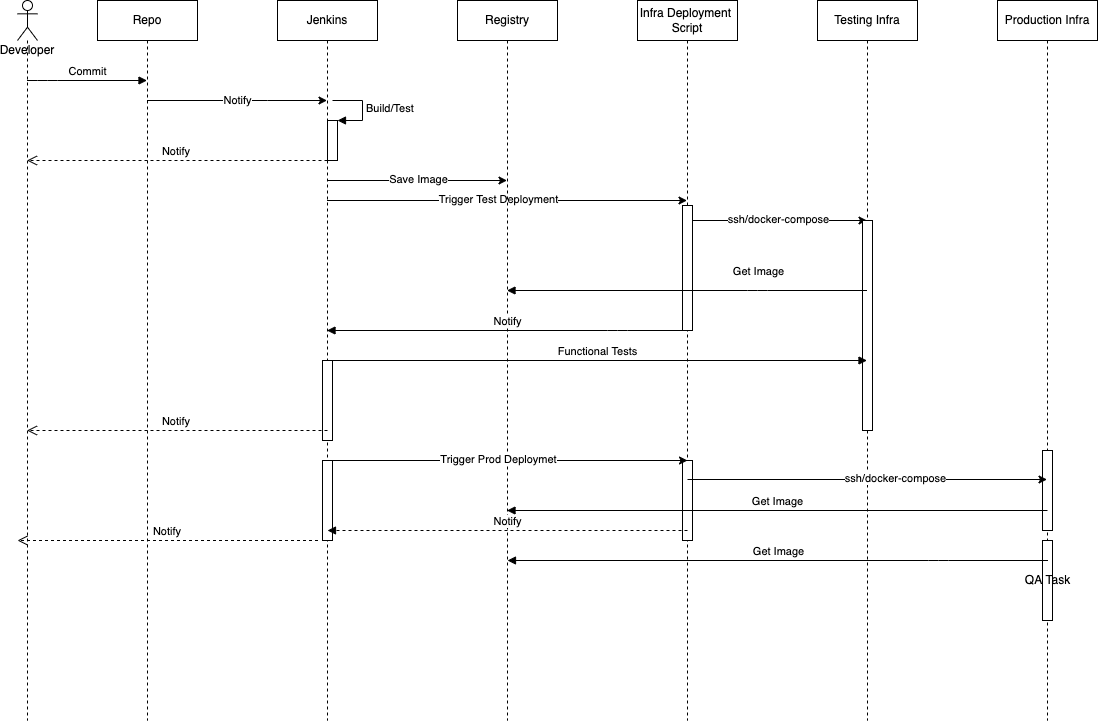

The diagram above was exported from draw.io. Its source (the exported page's mxGraphModel, read from the mxfile embedded in the PNG):
<mxGraphModel dx="1426" dy="1326" grid="1" gridSize="10" guides="1" tooltips="1" connect="1" arrows="1" fold="1" page="0" pageScale="1" pageWidth="1169" pageHeight="826" background="#ffffff" math="0" shadow="0">
  <root>
    <mxCell id="0" />
    <mxCell id="1" parent="0" />
    <mxCell id="hu3EE672qk_7mAU9QMxK-41" value="Developer" style="shape=umlLifeline;participant=umlActor;perimeter=lifelinePerimeter;whiteSpace=wrap;html=1;container=1;collapsible=0;recursiveResize=0;verticalAlign=top;spacingTop=36;outlineConnect=0;" parent="1" vertex="1">
      <mxGeometry x="140" y="-400" width="20" height="720" as="geometry" />
    </mxCell>
    <mxCell id="hu3EE672qk_7mAU9QMxK-44" value="Notify" style="edgeStyle=orthogonalEdgeStyle;rounded=0;orthogonalLoop=1;jettySize=auto;html=1;" parent="1" source="hu3EE672qk_7mAU9QMxK-42" target="hu3EE672qk_7mAU9QMxK-43" edge="1">
      <mxGeometry relative="1" as="geometry">
        <Array as="points">
          <mxPoint x="390" y="-300" />
          <mxPoint x="390" y="-300" />
        </Array>
      </mxGeometry>
    </mxCell>
    <mxCell id="hu3EE672qk_7mAU9QMxK-42" value="Repo" style="shape=umlLifeline;perimeter=lifelinePerimeter;whiteSpace=wrap;html=1;container=1;collapsible=0;recursiveResize=0;outlineConnect=0;" parent="1" vertex="1">
      <mxGeometry x="220" y="-400" width="100" height="720" as="geometry" />
    </mxCell>
    <mxCell id="hu3EE672qk_7mAU9QMxK-46" value="" style="edgeStyle=orthogonalEdgeStyle;rounded=0;orthogonalLoop=1;jettySize=auto;html=1;" parent="1" source="hu3EE672qk_7mAU9QMxK-43" target="hu3EE672qk_7mAU9QMxK-45" edge="1">
      <mxGeometry relative="1" as="geometry">
        <Array as="points">
          <mxPoint x="570" y="-220" />
          <mxPoint x="570" y="-220" />
        </Array>
      </mxGeometry>
    </mxCell>
    <mxCell id="hu3EE672qk_7mAU9QMxK-57" value="Save Image" style="edgeLabel;html=1;align=center;verticalAlign=middle;resizable=0;points=[];" parent="hu3EE672qk_7mAU9QMxK-46" vertex="1" connectable="0">
      <mxGeometry x="0.3167" y="2" relative="1" as="geometry">
        <mxPoint x="-28.5" as="offset" />
      </mxGeometry>
    </mxCell>
    <mxCell id="hu3EE672qk_7mAU9QMxK-43" value="Jenkins" style="shape=umlLifeline;perimeter=lifelinePerimeter;whiteSpace=wrap;html=1;container=1;collapsible=0;recursiveResize=0;outlineConnect=0;" parent="1" vertex="1">
      <mxGeometry x="400" y="-400" width="100" height="720" as="geometry" />
    </mxCell>
    <mxCell id="wBvXmfFHNQKzyvMOyHRP-4" value="" style="html=1;points=[];perimeter=orthogonalPerimeter;" parent="hu3EE672qk_7mAU9QMxK-43" vertex="1">
      <mxGeometry x="45" y="360" width="10" height="80" as="geometry" />
    </mxCell>
    <mxCell id="wBvXmfFHNQKzyvMOyHRP-14" value="" style="html=1;points=[];perimeter=orthogonalPerimeter;" parent="hu3EE672qk_7mAU9QMxK-43" vertex="1">
      <mxGeometry x="45" y="460" width="10" height="80" as="geometry" />
    </mxCell>
    <mxCell id="hu3EE672qk_7mAU9QMxK-48" value="" style="edgeStyle=orthogonalEdgeStyle;rounded=0;orthogonalLoop=1;jettySize=auto;html=1;" parent="1" source="hu3EE672qk_7mAU9QMxK-43" target="hu3EE672qk_7mAU9QMxK-47" edge="1">
      <mxGeometry relative="1" as="geometry">
        <Array as="points">
          <mxPoint x="600" y="-200" />
          <mxPoint x="600" y="-200" />
        </Array>
      </mxGeometry>
    </mxCell>
    <mxCell id="hu3EE672qk_7mAU9QMxK-58" value="Trigger Test Deployment" style="edgeLabel;html=1;align=center;verticalAlign=middle;resizable=0;points=[];" parent="hu3EE672qk_7mAU9QMxK-48" vertex="1" connectable="0">
      <mxGeometry x="0.2361" y="2" relative="1" as="geometry">
        <mxPoint x="-51.5" as="offset" />
      </mxGeometry>
    </mxCell>
    <mxCell id="hu3EE672qk_7mAU9QMxK-45" value="Registry" style="shape=umlLifeline;perimeter=lifelinePerimeter;whiteSpace=wrap;html=1;container=1;collapsible=0;recursiveResize=0;outlineConnect=0;" parent="1" vertex="1">
      <mxGeometry x="580" y="-400" width="100" height="720" as="geometry" />
    </mxCell>
    <mxCell id="hu3EE672qk_7mAU9QMxK-50" value="" style="edgeStyle=orthogonalEdgeStyle;rounded=0;orthogonalLoop=1;jettySize=auto;html=1;" parent="1" source="hu3EE672qk_7mAU9QMxK-47" target="hu3EE672qk_7mAU9QMxK-49" edge="1">
      <mxGeometry relative="1" as="geometry">
        <Array as="points">
          <mxPoint x="930" y="-180" />
          <mxPoint x="930" y="-180" />
        </Array>
      </mxGeometry>
    </mxCell>
    <mxCell id="hu3EE672qk_7mAU9QMxK-59" value="ssh/docker-compose" style="edgeLabel;html=1;align=center;verticalAlign=middle;resizable=0;points=[];" parent="hu3EE672qk_7mAU9QMxK-50" vertex="1" connectable="0">
      <mxGeometry x="0.2944" y="2" relative="1" as="geometry">
        <mxPoint x="-25.5" as="offset" />
      </mxGeometry>
    </mxCell>
    <mxCell id="hu3EE672qk_7mAU9QMxK-47" value="Infra Deployment&amp;nbsp;&lt;br&gt;Script" style="shape=umlLifeline;perimeter=lifelinePerimeter;whiteSpace=wrap;html=1;container=1;collapsible=0;recursiveResize=0;outlineConnect=0;" parent="1" vertex="1">
      <mxGeometry x="760" y="-400" width="100" height="720" as="geometry" />
    </mxCell>
    <mxCell id="wBvXmfFHNQKzyvMOyHRP-3" value="" style="html=1;points=[];perimeter=orthogonalPerimeter;" parent="hu3EE672qk_7mAU9QMxK-47" vertex="1">
      <mxGeometry x="45" y="205" width="10" height="125" as="geometry" />
    </mxCell>
    <mxCell id="wBvXmfFHNQKzyvMOyHRP-7" value="" style="html=1;points=[];perimeter=orthogonalPerimeter;" parent="hu3EE672qk_7mAU9QMxK-47" vertex="1">
      <mxGeometry x="45" y="460" width="10" height="80" as="geometry" />
    </mxCell>
    <mxCell id="hu3EE672qk_7mAU9QMxK-49" value="Testing Infra" style="shape=umlLifeline;perimeter=lifelinePerimeter;whiteSpace=wrap;html=1;container=1;collapsible=0;recursiveResize=0;outlineConnect=0;" parent="1" vertex="1">
      <mxGeometry x="940" y="-400" width="100" height="720" as="geometry" />
    </mxCell>
    <mxCell id="wBvXmfFHNQKzyvMOyHRP-17" value="" style="html=1;points=[];perimeter=orthogonalPerimeter;" parent="hu3EE672qk_7mAU9QMxK-49" vertex="1">
      <mxGeometry x="45" y="220" width="10" height="210" as="geometry" />
    </mxCell>
    <mxCell id="hu3EE672qk_7mAU9QMxK-51" value="Production Infra" style="shape=umlLifeline;perimeter=lifelinePerimeter;whiteSpace=wrap;html=1;container=1;collapsible=0;recursiveResize=0;outlineConnect=0;" parent="1" vertex="1">
      <mxGeometry x="1120" y="-400" width="100" height="720" as="geometry" />
    </mxCell>
    <mxCell id="wBvXmfFHNQKzyvMOyHRP-11" value="QA Task" style="html=1;points=[];perimeter=orthogonalPerimeter;" parent="hu3EE672qk_7mAU9QMxK-51" vertex="1">
      <mxGeometry x="45" y="540" width="10" height="80" as="geometry" />
    </mxCell>
    <mxCell id="wBvXmfFHNQKzyvMOyHRP-18" value="" style="html=1;points=[];perimeter=orthogonalPerimeter;" parent="hu3EE672qk_7mAU9QMxK-51" vertex="1">
      <mxGeometry x="45" y="450" width="10" height="80" as="geometry" />
    </mxCell>
    <mxCell id="hu3EE672qk_7mAU9QMxK-53" value="Commit" style="html=1;verticalAlign=bottom;endArrow=block;" parent="1" source="hu3EE672qk_7mAU9QMxK-41" target="hu3EE672qk_7mAU9QMxK-42" edge="1">
      <mxGeometry width="80" relative="1" as="geometry">
        <mxPoint x="530" y="-130" as="sourcePoint" />
        <mxPoint x="610" y="-130" as="targetPoint" />
        <Array as="points">
          <mxPoint x="170" y="-320" />
        </Array>
      </mxGeometry>
    </mxCell>
    <mxCell id="hu3EE672qk_7mAU9QMxK-54" value="" style="html=1;points=[];perimeter=orthogonalPerimeter;" parent="1" vertex="1">
      <mxGeometry x="450" y="-280" width="10" height="40" as="geometry" />
    </mxCell>
    <mxCell id="hu3EE672qk_7mAU9QMxK-55" value="Build/Test" style="edgeStyle=orthogonalEdgeStyle;html=1;align=left;spacingLeft=2;endArrow=block;rounded=0;entryX=1;entryY=0;" parent="1" target="hu3EE672qk_7mAU9QMxK-54" edge="1">
      <mxGeometry relative="1" as="geometry">
        <mxPoint x="455" y="-300" as="sourcePoint" />
        <Array as="points">
          <mxPoint x="485" y="-300" />
        </Array>
      </mxGeometry>
    </mxCell>
    <mxCell id="hu3EE672qk_7mAU9QMxK-56" value="Notify&amp;nbsp;" style="html=1;verticalAlign=bottom;endArrow=open;dashed=1;endSize=8;" parent="1" target="hu3EE672qk_7mAU9QMxK-41" edge="1">
      <mxGeometry relative="1" as="geometry">
        <mxPoint x="450" y="-240" as="sourcePoint" />
        <mxPoint x="370" y="-240" as="targetPoint" />
      </mxGeometry>
    </mxCell>
    <mxCell id="hu3EE672qk_7mAU9QMxK-64" value="Notify&amp;nbsp;" style="html=1;verticalAlign=bottom;endArrow=open;dashed=1;endSize=8;" parent="1" edge="1">
      <mxGeometry relative="1" as="geometry">
        <mxPoint x="450" y="30" as="sourcePoint" />
        <mxPoint x="149.5" y="30" as="targetPoint" />
      </mxGeometry>
    </mxCell>
    <mxCell id="hu3EE672qk_7mAU9QMxK-66" value="Get Image" style="html=1;verticalAlign=bottom;endArrow=block;" parent="1" source="hu3EE672qk_7mAU9QMxK-49" target="hu3EE672qk_7mAU9QMxK-45" edge="1">
      <mxGeometry x="-0.3917" y="-10" width="80" relative="1" as="geometry">
        <mxPoint x="980" y="-110" as="sourcePoint" />
        <mxPoint x="900" y="-110" as="targetPoint" />
        <Array as="points">
          <mxPoint x="880" y="-110" />
        </Array>
        <mxPoint as="offset" />
      </mxGeometry>
    </mxCell>
    <mxCell id="wBvXmfFHNQKzyvMOyHRP-1" value="Notify" style="html=1;verticalAlign=bottom;endArrow=block;" parent="1" source="hu3EE672qk_7mAU9QMxK-47" target="hu3EE672qk_7mAU9QMxK-43" edge="1">
      <mxGeometry width="80" relative="1" as="geometry">
        <mxPoint x="790" y="-60" as="sourcePoint" />
        <mxPoint x="710" y="-60" as="targetPoint" />
        <Array as="points">
          <mxPoint x="740" y="-70" />
        </Array>
      </mxGeometry>
    </mxCell>
    <mxCell id="wBvXmfFHNQKzyvMOyHRP-2" value="Functional Tests" style="html=1;verticalAlign=bottom;endArrow=block;" parent="1" target="hu3EE672qk_7mAU9QMxK-49" edge="1">
      <mxGeometry width="80" relative="1" as="geometry">
        <mxPoint x="450" y="-40" as="sourcePoint" />
        <mxPoint x="810" y="-40" as="targetPoint" />
        <Array as="points">
          <mxPoint x="740.5" y="-40" />
        </Array>
      </mxGeometry>
    </mxCell>
    <mxCell id="wBvXmfFHNQKzyvMOyHRP-5" value="" style="edgeStyle=orthogonalEdgeStyle;rounded=0;orthogonalLoop=1;jettySize=auto;html=1;" parent="1" edge="1">
      <mxGeometry relative="1" as="geometry">
        <Array as="points">
          <mxPoint x="600.5" y="60" />
          <mxPoint x="600.5" y="60" />
        </Array>
        <mxPoint x="450" y="60" as="sourcePoint" />
        <mxPoint x="810" y="60" as="targetPoint" />
      </mxGeometry>
    </mxCell>
    <mxCell id="wBvXmfFHNQKzyvMOyHRP-6" value="Trigger Prod Deploymet" style="edgeLabel;html=1;align=center;verticalAlign=middle;resizable=0;points=[];" parent="wBvXmfFHNQKzyvMOyHRP-5" vertex="1" connectable="0">
      <mxGeometry x="0.2361" y="2" relative="1" as="geometry">
        <mxPoint x="-51.5" as="offset" />
      </mxGeometry>
    </mxCell>
    <mxCell id="wBvXmfFHNQKzyvMOyHRP-8" value="" style="rounded=0;orthogonalLoop=1;jettySize=auto;html=1;" parent="1" target="hu3EE672qk_7mAU9QMxK-51" edge="1">
      <mxGeometry relative="1" as="geometry">
        <mxPoint x="810" y="79" as="sourcePoint" />
        <mxPoint x="990" y="79" as="targetPoint" />
      </mxGeometry>
    </mxCell>
    <mxCell id="wBvXmfFHNQKzyvMOyHRP-9" value="ssh/docker-compose" style="edgeLabel;html=1;align=center;verticalAlign=middle;resizable=0;points=[];" parent="wBvXmfFHNQKzyvMOyHRP-8" vertex="1" connectable="0">
      <mxGeometry x="0.2944" y="2" relative="1" as="geometry">
        <mxPoint x="-25.5" as="offset" />
      </mxGeometry>
    </mxCell>
    <mxCell id="wBvXmfFHNQKzyvMOyHRP-10" value="Get Image" style="html=1;verticalAlign=bottom;endArrow=block;" parent="1" target="hu3EE672qk_7mAU9QMxK-45" edge="1">
      <mxGeometry width="80" relative="1" as="geometry">
        <mxPoint x="1170" y="110" as="sourcePoint" />
        <mxPoint x="810" y="110" as="targetPoint" />
        <Array as="points">
          <mxPoint x="1060.5" y="110" />
        </Array>
      </mxGeometry>
    </mxCell>
    <mxCell id="wBvXmfFHNQKzyvMOyHRP-13" value="Get Image" style="html=1;verticalAlign=bottom;endArrow=block;" parent="1" edge="1">
      <mxGeometry width="80" relative="1" as="geometry">
        <mxPoint x="1170.5" y="160" as="sourcePoint" />
        <mxPoint x="630" y="160" as="targetPoint" />
        <Array as="points">
          <mxPoint x="1061" y="160" />
        </Array>
      </mxGeometry>
    </mxCell>
    <mxCell id="wBvXmfFHNQKzyvMOyHRP-15" value="Notify" style="html=1;verticalAlign=bottom;endArrow=block;dashed=1;" parent="1" edge="1">
      <mxGeometry width="80" relative="1" as="geometry">
        <mxPoint x="810" y="130" as="sourcePoint" />
        <mxPoint x="450" y="130" as="targetPoint" />
        <Array as="points">
          <mxPoint x="740.5" y="130" />
        </Array>
      </mxGeometry>
    </mxCell>
    <mxCell id="wBvXmfFHNQKzyvMOyHRP-16" value="Notify&amp;nbsp;" style="html=1;verticalAlign=bottom;endArrow=open;dashed=1;endSize=8;" parent="1" edge="1">
      <mxGeometry relative="1" as="geometry">
        <mxPoint x="440.5" y="140" as="sourcePoint" />
        <mxPoint x="140" y="140" as="targetPoint" />
      </mxGeometry>
    </mxCell>
  </root>
</mxGraphModel>